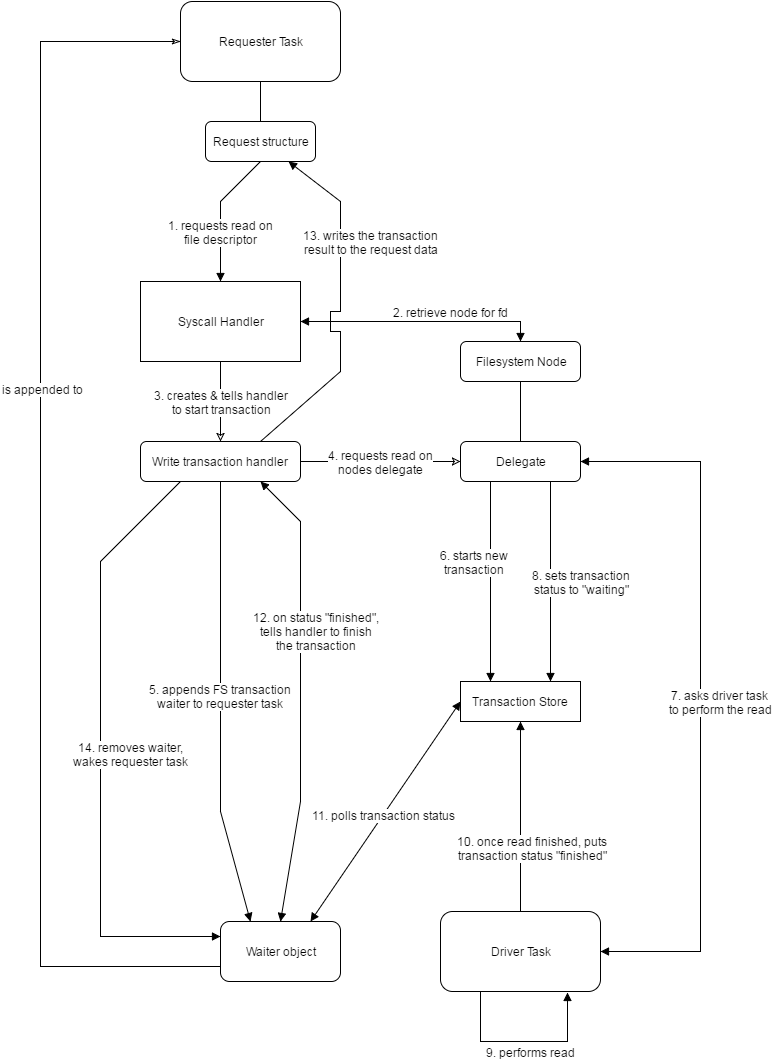

The diagram above was exported from draw.io. Its source (the exported page's mxGraphModel, read from the mxfile embedded in the PNG):
<mxGraphModel dx="794" dy="720" grid="1" gridSize="10" guides="1" tooltips="1" connect="1" arrows="1" fold="1" page="1" pageScale="1" pageWidth="826" pageHeight="1169" background="#ffffff" math="0">
  <root>
    <mxCell id="0" />
    <mxCell id="1" parent="0" />
    <mxCell id="29" style="rounded=0;html=1;exitX=0.5;exitY=1;startArrow=none;startFill=0;endArrow=none;endFill=0;jettySize=auto;orthogonalLoop=1;entryX=0.5;entryY=0;" parent="1" source="2" target="51" edge="1">
      <mxGeometry relative="1" as="geometry">
        <mxPoint x="280" y="200" as="targetPoint" />
      </mxGeometry>
    </mxCell>
    <mxCell id="2" value="Requester Task" style="whiteSpace=wrap;html=1;rounded=1;" parent="1" vertex="1">
      <mxGeometry x="200" y="40" width="160" height="80" as="geometry" />
    </mxCell>
    <mxCell id="27" style="rounded=0;html=1;exitX=1;exitY=0.5;entryX=0.5;entryY=0;startArrow=block;startFill=1;endArrow=block;endFill=1;jettySize=auto;orthogonalLoop=1;" parent="1" source="3" target="17" edge="1">
      <mxGeometry relative="1" as="geometry">
        <Array as="points">
          <mxPoint x="540" y="360" />
        </Array>
      </mxGeometry>
    </mxCell>
    <mxCell id="28" value="2. retrieve node for fd" style="text;html=1;resizable=0;points=[];;align=center;verticalAlign=middle;labelBackgroundColor=#ffffff;" parent="27" vertex="1" connectable="0">
      <mxGeometry x="-0.2727" y="-18" relative="1" as="geometry">
        <mxPoint x="63" y="-28" as="offset" />
      </mxGeometry>
    </mxCell>
    <mxCell id="3" value="Syscall Handler" style="whiteSpace=wrap;html=1;" parent="1" vertex="1">
      <mxGeometry x="160" y="320" width="160" height="80" as="geometry" />
    </mxCell>
    <mxCell id="37" style="edgeStyle=none;rounded=0;html=1;exitX=0.5;exitY=1;entryX=0.25;entryY=0;startArrow=none;startFill=0;endArrow=block;endFill=1;jettySize=auto;orthogonalLoop=1;" parent="1" source="8" target="41" edge="1">
      <mxGeometry relative="1" as="geometry">
        <Array as="points">
          <mxPoint x="240" y="850" />
        </Array>
      </mxGeometry>
    </mxCell>
    <mxCell id="38" value="5. appends FS transaction&lt;div&gt;waiter to requester task&lt;/div&gt;" style="text;html=1;resizable=0;points=[];;align=center;verticalAlign=middle;labelBackgroundColor=#ffffff;" parent="37" vertex="1" connectable="0">
      <mxGeometry x="-0.0352" y="-1" relative="1" as="geometry">
        <mxPoint as="offset" />
      </mxGeometry>
    </mxCell>
    <mxCell id="59" style="edgeStyle=none;rounded=0;html=1;exitX=0.25;exitY=1;entryX=0;entryY=0.25;startArrow=none;startFill=0;endArrow=block;endFill=1;jettySize=auto;orthogonalLoop=1;" parent="1" source="8" target="41" edge="1">
      <mxGeometry relative="1" as="geometry">
        <Array as="points">
          <mxPoint x="120" y="600" />
          <mxPoint x="120" y="975" />
        </Array>
      </mxGeometry>
    </mxCell>
    <mxCell id="60" value="14. removes waiter,&lt;br&gt;wakes requester task" style="text;html=1;resizable=0;points=[];;align=center;verticalAlign=middle;labelBackgroundColor=#ffffff;" parent="59" vertex="1" connectable="0">
      <mxGeometry x="-0.0527" y="3" relative="1" as="geometry">
        <mxPoint x="27" y="18" as="offset" />
      </mxGeometry>
    </mxCell>
    <mxCell id="8" value="Write transaction handler" style="whiteSpace=wrap;html=1;rounded=1;" parent="1" vertex="1">
      <mxGeometry x="160" y="480" width="160" height="40" as="geometry" />
    </mxCell>
    <mxCell id="9" value="" style="endArrow=classic;html=1;exitX=0.5;exitY=1;" parent="1" source="3" target="8" edge="1">
      <mxGeometry width="50" height="50" relative="1" as="geometry">
        <mxPoint x="90" y="60" as="sourcePoint" />
        <mxPoint x="140" y="10" as="targetPoint" />
      </mxGeometry>
    </mxCell>
    <mxCell id="21" value="3. creates &amp;amp; tells handler&lt;br&gt;to start transaction" style="text;html=1;resizable=0;points=[];;align=center;verticalAlign=middle;labelBackgroundColor=#ffffff;" parent="9" vertex="1" connectable="0">
      <mxGeometry x="-0.325" y="-1" relative="1" as="geometry">
        <mxPoint x="1" y="13" as="offset" />
      </mxGeometry>
    </mxCell>
    <mxCell id="13" value="Transaction Store" style="whiteSpace=wrap;html=1;" parent="1" vertex="1">
      <mxGeometry x="480" y="720" width="120" height="40" as="geometry" />
    </mxCell>
    <mxCell id="17" value="Filesystem Node" style="rounded=1;whiteSpace=wrap;html=1;" parent="1" vertex="1">
      <mxGeometry x="480" y="380" width="120" height="40" as="geometry" />
    </mxCell>
    <mxCell id="31" style="edgeStyle=none;rounded=0;html=1;exitX=1;exitY=0.5;entryX=1;entryY=0.5;startArrow=block;startFill=1;endArrow=block;endFill=1;jettySize=auto;orthogonalLoop=1;" parent="1" source="18" target="24" edge="1">
      <mxGeometry relative="1" as="geometry">
        <Array as="points">
          <mxPoint x="720" y="500" />
          <mxPoint x="720" y="990" />
        </Array>
      </mxGeometry>
    </mxCell>
    <mxCell id="32" value="7. asks driver task&amp;nbsp;&lt;br&gt;to perform the read" style="text;html=1;resizable=0;points=[];;align=center;verticalAlign=middle;labelBackgroundColor=#ffffff;" parent="31" vertex="1" connectable="0">
      <mxGeometry x="0.5105" y="3" relative="1" as="geometry">
        <mxPoint x="17" y="-176" as="offset" />
      </mxGeometry>
    </mxCell>
    <mxCell id="33" style="edgeStyle=none;rounded=0;html=1;exitX=0.75;exitY=1;entryX=0.75;entryY=0;startArrow=none;startFill=0;endArrow=block;endFill=1;jettySize=auto;orthogonalLoop=1;" parent="1" source="18" target="13" edge="1">
      <mxGeometry relative="1" as="geometry" />
    </mxCell>
    <mxCell id="34" value="8. sets transaction&lt;br&gt;status to&amp;nbsp;&quot;waiting&quot;" style="text;html=1;resizable=0;points=[];;align=center;verticalAlign=middle;labelBackgroundColor=#ffffff;" parent="33" vertex="1" connectable="0">
      <mxGeometry x="-0.2621" relative="1" as="geometry">
        <mxPoint x="30" y="26" as="offset" />
      </mxGeometry>
    </mxCell>
    <mxCell id="35" style="edgeStyle=none;rounded=0;html=1;exitX=0.25;exitY=1;entryX=0.25;entryY=0;startArrow=none;startFill=0;endArrow=block;endFill=1;jettySize=auto;orthogonalLoop=1;" parent="1" source="18" target="13" edge="1">
      <mxGeometry relative="1" as="geometry">
        <Array as="points" />
      </mxGeometry>
    </mxCell>
    <mxCell id="36" value="6. starts new&lt;br&gt;transaction" style="text;html=1;resizable=0;points=[];;align=center;verticalAlign=middle;labelBackgroundColor=#ffffff;" parent="35" vertex="1" connectable="0">
      <mxGeometry x="-0.194" y="-1" relative="1" as="geometry">
        <mxPoint x="-16" y="-1" as="offset" />
      </mxGeometry>
    </mxCell>
    <mxCell id="54" value="" style="edgeStyle=none;rounded=0;html=1;exitX=0.75;exitY=0;entryX=0.75;entryY=1;startArrow=none;startFill=0;endArrow=block;endFill=1;jettySize=auto;orthogonalLoop=1;" parent="1" source="8" target="51" edge="1">
      <mxGeometry x="0.3823" y="-10" relative="1" as="geometry">
        <Array as="points">
          <mxPoint x="360" y="410" />
          <mxPoint x="360" y="370" />
          <mxPoint x="350" y="370" />
          <mxPoint x="350" y="350" />
          <mxPoint x="360" y="350" />
          <mxPoint x="360" y="240" />
        </Array>
        <mxPoint as="offset" />
      </mxGeometry>
    </mxCell>
    <mxCell id="55" value="&lt;span&gt;13. writes the transaction&lt;/span&gt;&lt;br&gt;&lt;span&gt;result to the request data&lt;/span&gt;" style="text;html=1;resizable=0;points=[];;align=center;verticalAlign=middle;labelBackgroundColor=#ffffff;" parent="54" vertex="1" connectable="0">
      <mxGeometry x="0.3706" relative="1" as="geometry">
        <mxPoint x="30" y="-8" as="offset" />
      </mxGeometry>
    </mxCell>
    <mxCell id="18" value="Delegate" style="rounded=1;whiteSpace=wrap;html=1;" parent="1" vertex="1">
      <mxGeometry x="480" y="480" width="120" height="40" as="geometry" />
    </mxCell>
    <mxCell id="19" value="" style="endArrow=none;startArrow=none;html=1;entryX=0.5;entryY=1;exitX=0.5;exitY=0;startFill=0;endFill=0;" parent="1" source="18" target="17" edge="1">
      <mxGeometry width="50" height="50" relative="1" as="geometry">
        <mxPoint x="530" y="510" as="sourcePoint" />
        <mxPoint x="580" y="460" as="targetPoint" />
      </mxGeometry>
    </mxCell>
    <mxCell id="20" value="" style="endArrow=classic;html=1;entryX=0;entryY=0.5;exitX=1;exitY=0.5;" parent="1" source="8" target="18" edge="1">
      <mxGeometry width="50" height="50" relative="1" as="geometry">
        <mxPoint x="220" y="360" as="sourcePoint" />
        <mxPoint x="270" y="310" as="targetPoint" />
      </mxGeometry>
    </mxCell>
    <mxCell id="23" value="4. requests read on&lt;br&gt;nodes delegate" style="text;html=1;resizable=0;points=[];;align=center;verticalAlign=middle;labelBackgroundColor=#ffffff;" parent="20" vertex="1" connectable="0">
      <mxGeometry x="0.1973" y="-2" relative="1" as="geometry">
        <mxPoint x="-16" y="-2" as="offset" />
      </mxGeometry>
    </mxCell>
    <mxCell id="43" style="edgeStyle=none;rounded=0;html=1;exitX=0.5;exitY=0;entryX=0.5;entryY=1;startArrow=none;startFill=0;endArrow=block;endFill=1;jettySize=auto;orthogonalLoop=1;" parent="1" source="24" target="13" edge="1">
      <mxGeometry relative="1" as="geometry" />
    </mxCell>
    <mxCell id="45" value="&lt;span&gt;10. once read finished, puts&lt;/span&gt;&lt;div&gt;transaction status &quot;finished&quot;&lt;/div&gt;" style="text;html=1;resizable=0;points=[];;align=center;verticalAlign=middle;labelBackgroundColor=#ffffff;" parent="43" vertex="1" connectable="0">
      <mxGeometry x="0.0633" y="-1" relative="1" as="geometry">
        <mxPoint x="10" y="37" as="offset" />
      </mxGeometry>
    </mxCell>
    <mxCell id="24" value="Driver Task" style="whiteSpace=wrap;html=1;rounded=1;" parent="1" vertex="1">
      <mxGeometry x="460" y="950" width="160" height="80" as="geometry" />
    </mxCell>
    <mxCell id="42" style="edgeStyle=none;rounded=0;html=1;exitX=0;exitY=0.75;entryX=0;entryY=0.5;startArrow=none;startFill=0;endArrow=classicThin;endFill=1;jettySize=auto;orthogonalLoop=1;" parent="1" source="41" target="2" edge="1">
      <mxGeometry relative="1" as="geometry">
        <Array as="points">
          <mxPoint x="60" y="1005" />
          <mxPoint x="60" y="80" />
        </Array>
      </mxGeometry>
    </mxCell>
    <mxCell id="61" value="is appended to" style="text;html=1;resizable=0;points=[];;align=center;verticalAlign=middle;labelBackgroundColor=#ffffff;" vertex="1" connectable="0" parent="42">
      <mxGeometry x="0.2177" y="-2" relative="1" as="geometry">
        <mxPoint as="offset" />
      </mxGeometry>
    </mxCell>
    <mxCell id="46" style="edgeStyle=none;rounded=0;html=1;exitX=0.75;exitY=0;entryX=0;entryY=0.5;startArrow=block;startFill=1;endArrow=block;endFill=1;jettySize=auto;orthogonalLoop=1;" parent="1" source="41" target="13" edge="1">
      <mxGeometry relative="1" as="geometry" />
    </mxCell>
    <mxCell id="48" value="&lt;span&gt;11. polls transaction status&lt;/span&gt;" style="text;html=1;resizable=0;points=[];;align=center;verticalAlign=middle;labelBackgroundColor=#ffffff;" parent="46" vertex="1" connectable="0">
      <mxGeometry x="-0.0333" y="-1" relative="1" as="geometry">
        <mxPoint as="offset" />
      </mxGeometry>
    </mxCell>
    <mxCell id="49" style="edgeStyle=none;rounded=0;html=1;exitX=0.5;exitY=0;entryX=0.75;entryY=1;startArrow=block;startFill=1;endArrow=block;endFill=1;jettySize=auto;orthogonalLoop=1;" parent="1" source="41" target="8" edge="1">
      <mxGeometry relative="1" as="geometry">
        <Array as="points">
          <mxPoint x="320" y="840" />
          <mxPoint x="320" y="560" />
        </Array>
      </mxGeometry>
    </mxCell>
    <mxCell id="50" value="12. on status &quot;finished&quot;,&lt;br&gt;tells handler to&amp;nbsp;finish&lt;br&gt;the transaction" style="text;html=1;resizable=0;points=[];;align=center;verticalAlign=middle;labelBackgroundColor=#ffffff;" parent="49" vertex="1" connectable="0">
      <mxGeometry x="0.0972" y="-4" relative="1" as="geometry">
        <mxPoint x="11" y="-41" as="offset" />
      </mxGeometry>
    </mxCell>
    <mxCell id="41" value="Waiter object" style="rounded=1;whiteSpace=wrap;html=1;" parent="1" vertex="1">
      <mxGeometry x="240" y="960" width="120" height="60" as="geometry" />
    </mxCell>
    <mxCell id="52" value="" style="edgeStyle=none;rounded=0;html=1;startArrow=none;startFill=0;endArrow=block;endFill=1;jettySize=auto;orthogonalLoop=1;entryX=0.5;entryY=0;exitX=0.5;exitY=1;" parent="1" source="51" target="3" edge="1">
      <mxGeometry relative="1" as="geometry">
        <Array as="points">
          <mxPoint x="240" y="240" />
        </Array>
      </mxGeometry>
    </mxCell>
    <mxCell id="53" value="&lt;span&gt;1. requests read on&lt;/span&gt;&lt;br&gt;&lt;span&gt;file descriptor&lt;/span&gt;" style="text;html=1;resizable=0;points=[];;align=center;verticalAlign=middle;labelBackgroundColor=#ffffff;" parent="52" vertex="1" connectable="0">
      <mxGeometry x="-0.1026" y="1" relative="1" as="geometry">
        <mxPoint x="-1" y="26" as="offset" />
      </mxGeometry>
    </mxCell>
    <mxCell id="51" value="Request structure" style="rounded=1;whiteSpace=wrap;html=1;" parent="1" vertex="1">
      <mxGeometry x="225" y="160" width="110" height="40" as="geometry" />
    </mxCell>
    <mxCell id="56" style="edgeStyle=none;rounded=0;html=1;exitX=0.25;exitY=1;entryX=0.794;entryY=1.013;entryPerimeter=0;startArrow=none;startFill=0;endArrow=block;endFill=1;jettySize=auto;orthogonalLoop=1;" parent="1" source="24" target="24" edge="1">
      <mxGeometry relative="1" as="geometry">
        <Array as="points">
          <mxPoint x="500" y="1080" />
          <mxPoint x="587" y="1080" />
        </Array>
      </mxGeometry>
    </mxCell>
    <mxCell id="58" value="9. performs read" style="text;html=1;resizable=0;points=[];;align=center;verticalAlign=middle;labelBackgroundColor=#ffffff;" parent="56" vertex="1" connectable="0">
      <mxGeometry x="-0.1183" y="-4" relative="1" as="geometry">
        <mxPoint x="18" y="6" as="offset" />
      </mxGeometry>
    </mxCell>
  </root>
</mxGraphModel>